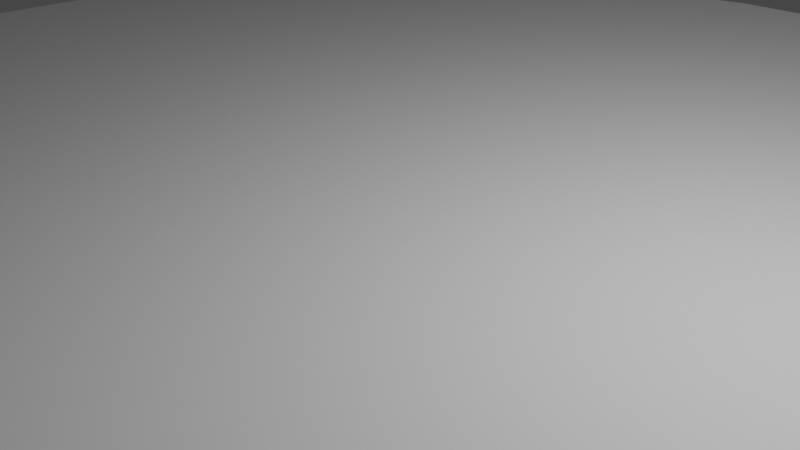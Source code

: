# Source: circularplate.blend  (saved by Blender 2.80.75; exported with 4.5.12 LTS)
import bpy
from mathutils import Matrix  # noqa: F401  (used for matrix-valued properties, if any)

bpy.ops.wm.read_factory_settings(use_empty=True)
scene = bpy.context.scene
scene.name = 'Scene'

# ---- collections
col_collection = bpy.data.collections.new('Collection'); scene.collection.children.link(col_collection)

# ---- materials (node trees are filled in below, after node groups)
mat_material_002 = bpy.data.materials.new('Material.002')
mat_material_002.use_transparent_shadow = False

# ---- material node trees
mat_material_002.use_nodes = True; mat_material_002.node_tree.nodes.clear()
_N = mat_material_002.node_tree.nodes; _L = mat_material_002.node_tree.links
n0 = _N.new('ShaderNodeOutputMaterial'); n0.name = 'Material Output'; n0.location = (300, 300)
n1 = _N.new('ShaderNodeEeveeSpecular'); n1.name = 'Specular'; n1.location = (10, 300)
n1.inputs[0].default_value = (1.0, 0.0, 0.0, 1.0)
_L.new(n1.outputs[0], n0.inputs[0])
n0.is_active_output = True

# ---- world
world_world = bpy.data.worlds.new('World'); scene.world = world_world
world_world.use_nodes = True; world_world.node_tree.nodes.clear()
_N = world_world.node_tree.nodes; _L = world_world.node_tree.links
n0 = _N.new('ShaderNodeOutputWorld'); n0.name = 'World Output'; n0.location = (300, 300)
n1 = _N.new('ShaderNodeBackground'); n1.name = 'Background'; n1.location = (10, 300)
n1.inputs[0].default_value = (0.05088, 0.05088, 0.05088, 1.0)
_L.new(n1.outputs[0], n0.inputs[0])
n0.is_active_output = True
world_world.color = (0.05088, 0.05088, 0.05088)
world_world.use_sun_shadow = False
world_world.sun_shadow_jitter_overblur = 0.0

# ---- cameras
cam_camera = bpy.data.cameras.new('Camera')
cam_camera.clip_end = 100.0
cam_camera.ortho_scale = 7.314

# ---- lights
light_light = bpy.data.lights.new('Light', 'POINT')
light_light.transmission_factor = 0.0
light_light.energy = 1000.0
light_light.shadow_soft_size = 0.1
light_light.shadow_maximum_resolution = 0.006
light_light.use_absolute_resolution = True

# ---- meshes
me_plane = bpy.data.meshes.new('Plane')
me_plane.from_pydata([(0.0, 0.0, 0.0), (0.0, 0.5, 0.0), (-0.5, 0.0, 0.0), (-0.5, 0.5, 0.0), (0.0, 0.75, 0.0), (-0.5, 0.75, 0.0), (0.5, 0.0, 0.0), (0.5, 0.5, 0.0), (0.5, 0.75, 0.0), (0.0, -0.5, 0.0), (-0.5, -0.5, 0.0), (0.5, -0.5, 0.0), (-0.5, -0.7586, 0.0), (-0.9091, 0.0, 0.0), (0.5, -0.7586, 0.0), (0.5, 0.7586, 0.0), (0.9091, 0.0, 0.0), (-0.5, 0.7586, 0.0), (-0.7586, -0.5, 0.0), (0.7586, 0.5, 0.0), (-0.7586, 0.5, 0.0), (0.0, 0.9091, 0.0), (-0.5122, 0.75, 0.0), (0.5122, 0.75, 0.0), (0.7586, -0.5, 0.0), (0.0, -0.9091, 0.0), (0.8917, -0.1774, 0.0), (0.8399, -0.3479, 0.0), (-0.3478, 0.8399, 0.0), (-0.1772, 0.8917, 0.0), (-0.8398, -0.3479, 0.0), (-0.8916, -0.1774, 0.0), (-0.7559, 0.5051, 0.0), (-0.6428, 0.6428, 0.0), (0.643, 0.6428, 0.0), (0.756, 0.5051, 0.0), (0.1774, 0.8916, 0.0), (0.348, 0.8399, 0.0), (-0.505, -0.7559, 0.0), (-0.6428, -0.6428, 0.0), (-0.7558, -0.5051, 0.0), (0.7559, -0.5051, 0.0), (0.6994, -0.5739, 0.0), (0.6429, -0.6428, 0.0), (0.574, -0.6994, 0.0), (0.5051, -0.7559, 0.0), (0.5051, 0.7559, 0.0), (0.8399, 0.3479, 0.0), (0.8916, 0.1774, 0.0), (-0.505, 0.7559, 0.0), (-0.8916, 0.1774, 0.0), (-0.8398, 0.3479, 0.0), (0.3479, -0.8399, 0.0), (0.1775, -0.8916, 0.0), (-0.1773, -0.8916, 0.0), (-0.3478, -0.8399, 0.0)], [], [(8, 23, 46, 15), (11, 24, 27, 26, 16, 6), (6, 16, 48, 47, 19, 7), (2, 0, 1, 3), (10, 9, 0, 2), (5, 4, 21, 29, 28, 17), (3, 1, 4, 5), (7, 19, 35, 34, 23, 8), (1, 7, 8, 4), (0, 6, 7, 1), (9, 11, 6, 0), (4, 8, 15, 37, 36, 21), (13, 31, 30, 18, 10, 2), (22, 33, 32, 20, 3, 5), (18, 40, 39, 38, 12, 10), (14, 45, 44, 43, 42, 41, 24, 11), (17, 49, 22, 5), (20, 51, 50, 13, 2, 3), (25, 53, 52, 14, 11, 9), (12, 55, 54, 25, 9, 10)])
_uv = me_plane.uv_layers.new(name='UVMap')
_uv.uv.foreach_set('vector', [0.75, 0.875, 0.7561, 0.875, 0.7526, 0.8779, 0.75, 0.8793, 0.75, 0.25, 0.8793, 0.25, 0.92, 0.3261, 0.9458, 0.4113, 0.9545, 0.5, 0.75, 0.5, 0.75, 0.5, 0.9545, 0.5, 0.9458, 0.5887, 0.92, 0.6739, 0.8793, 0.75, 0.75, 0.75, 0.25, 0.5, 0.5, 0.5, 0.5, 0.75, 0.25, 0.75, 0.25, 0.25, 0.5, 0.25, 0.5, 0.5, 0.25, 0.5, 0.25, 0.875, 0.5, 0.875, 0.5, 0.9545, 0.4114, 0.9458, 0.3261, 0.92, 0.25, 0.8793, 0.25, 0.75, 0.5, 0.75, 0.5, 0.875, 0.25, 0.875, 0.75, 0.75, 0.8793, 0.75, 0.878, 0.7525, 0.8215, 0.8214, 0.7561, 0.875, 0.75, 0.875, 0.5, 0.75, 0.75, 0.75, 0.75, 0.875, 0.5, 0.875, 0.5, 0.5, 0.75, 0.5, 0.75, 0.75, 0.5, 0.75, 0.5, 0.25, 0.75, 0.25, 0.75, 0.5, 0.5, 0.5, 0.5, 0.875, 0.75, 0.875, 0.75, 0.8793, 0.674, 0.92, 0.5887, 0.9458, 0.5, 0.9545, 0.04545, 0.5, 0.05421, 0.4113, 0.08009, 0.326, 0.1207, 0.25, 0.25, 0.25, 0.25, 0.5, 0.2439, 0.875, 0.1786, 0.8214, 0.1221, 0.7525, 0.1207, 0.75, 0.25, 0.75, 0.25, 0.875, 0.1207, 0.25, 0.1221, 0.2475, 0.1786, 0.1786, 0.2475, 0.1221, 0.25, 0.1207, 0.25, 0.25, 0.75, 0.1207, 0.7526, 0.1221, 0.787, 0.1503, 0.8215, 0.1786, 0.8497, 0.213, 0.8779, 0.2475, 0.8793, 0.25, 0.75, 0.25, 0.25, 0.8793, 0.2475, 0.8779, 0.2439, 0.875, 0.25, 0.875, 0.1207, 0.75, 0.0801, 0.674, 0.05419, 0.5887, 0.04545, 0.5, 0.25, 0.5, 0.25, 0.75, 0.5, 0.04545, 0.5887, 0.05418, 0.674, 0.08005, 0.75, 0.1207, 0.75, 0.25, 0.5, 0.25, 0.25, 0.1207, 0.3261, 0.08005, 0.4114, 0.05418, 0.5, 0.04545, 0.5, 0.25, 0.25, 0.25])
me_plane.use_remesh_preserve_volume = False
me_plane.use_remesh_preserve_attributes = False
me_plane.use_mirror_vertex_groups = False
me_plane.update()
me_circle_001 = bpy.data.meshes.new('Circle.001')
me_circle_001.from_pydata([(0.0, 1.0, 0.0), (-0.1951, 0.9808, 0.0), (-0.3827, 0.9239, 0.0), (-0.5556, 0.8315, 0.0), (-0.7071, 0.7071, 0.0), (-0.8315, 0.5556, 0.0), (-0.9239, 0.3827, 0.0), (-0.9808, 0.1951, 0.0), (-1.0, 7.55e-08, 0.0), (-0.9808, -0.1951, 0.0), (-0.9239, -0.3827, 0.0), (-0.8315, -0.5556, 0.0), (-0.7071, -0.7071, 0.0), (-0.5556, -0.8315, 0.0), (-0.3827, -0.9239, 0.0), (-0.1951, -0.9808, 0.0), (3.258e-07, -1.0, 0.0), (0.1951, -0.9808, 0.0), (0.3827, -0.9239, 0.0), (0.5556, -0.8315, 0.0), (0.7071, -0.7071, 0.0), (0.8315, -0.5556, 0.0), (0.9239, -0.3827, 0.0), (0.9808, -0.1951, 0.0), (1.0, 9.656e-07, 0.0), (0.9808, 0.1951, 0.0), (0.9239, 0.3827, 0.0), (0.8315, 0.5556, 0.0), (0.7071, 0.7071, 0.0), (0.5556, 0.8315, 0.0), (0.3827, 0.9239, 0.0), (0.1951, 0.9808, 0.0), (0.7693, -0.6313, 0.0), (0.6313, -0.7693, 0.0)], [(1, 0), (2, 1), (3, 2), (4, 3), (5, 4), (6, 5), (7, 6), (8, 7), (9, 8), (10, 9), (11, 10), (12, 11), (13, 12), (14, 13), (15, 14), (16, 15), (17, 16), (18, 17), (19, 18), (33, 19), (32, 20), (22, 21), (23, 22), (24, 23), (25, 24), (26, 25), (27, 26), (28, 27), (29, 28), (30, 29), (31, 30), (0, 31), (21, 32), (20, 33)], [])
_uv = me_circle_001.uv_layers.new(name='UVMap')
_uv.uv.foreach_set('vector', [])
me_circle_001.materials.append(mat_material_002)
me_circle_001.use_remesh_preserve_volume = False
me_circle_001.use_remesh_preserve_attributes = False
me_circle_001.use_mirror_vertex_groups = False
me_circle_001.update()

# ---- objects
ob_light = bpy.data.objects.new('Light', light_light)
ob_camera = bpy.data.objects.new('Camera', cam_camera)
ob_plane = bpy.data.objects.new('Plane', me_plane)
ob_circle = bpy.data.objects.new('Circle', me_circle_001)

# ---- transforms, parenting, visibility, modifiers, constraints
ob_light.location = (4.076, 1.005, 5.904)
ob_light.rotation_euler = (0.6503, 0.05522, 1.866)
ob_light.lock_rotations_4d = False
ob_light.empty_display_type = 'ARROWS'
ob_light.color = (0.0, 0.0, 0.0, 0.0)
ob_light.lineart.crease_threshold = 0.0
ob_camera.location = (7.359, -6.926, 4.958)
ob_camera.rotation_euler = (1.109, 0.0, 0.8149)
ob_camera.lock_rotations_4d = False
ob_camera.empty_display_type = 'ARROWS'
ob_camera.color = (0.0, 0.0, 0.0, 0.0)
ob_camera.display_type = 'WIRE'
ob_camera.lineart.crease_threshold = 0.0
ob_plane.location = (0.0, 0.0, 0.0)
ob_plane.scale = (11.0, 11.0, 11.0)
ob_plane.lineart.crease_threshold = 0.0
_m = ob_plane.modifiers.new('Solidify', 'SOLIDIFY')
_m.thickness = 0.1
_m.nonmanifold_thickness_mode = 'FIXED'
_m.nonmanifold_merge_threshold = 0.0003
ob_circle.location = (0.0, 0.0, 0.0)
ob_circle.scale = (0.1, 0.1, 0.1)
ob_circle.lineart.crease_threshold = 0.0

# ---- collection membership
col_collection.objects.link(ob_light)
col_collection.objects.link(ob_camera)
col_collection.objects.link(ob_plane)
col_collection.objects.link(ob_circle)

# ---- scene / render settings (as saved in the file)
scene.camera = ob_camera
scene.frame_start = 1; scene.frame_end = 250; scene.frame_set(1)
scene.render.engine = 'BLENDER_EEVEE_NEXT'
scene.cycles.use_denoising = False
scene.cycles.samples = 128
scene.cycles.sampling_pattern = 'TABULATED_SOBOL'
scene.cycles.use_adaptive_sampling = False
scene.cycles.use_light_tree = False
scene.view_settings.view_transform = 'Filmic'
bpy.context.view_layer.update()
